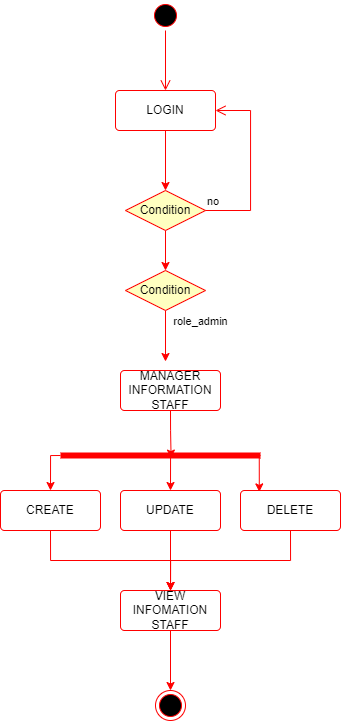

The diagram above was exported from draw.io. Its source (the exported page's mxGraphModel, read from the mxfile embedded in the PNG):
<mxGraphModel dx="1673" dy="818" grid="1" gridSize="10" guides="1" tooltips="1" connect="1" arrows="1" fold="1" page="1" pageScale="1" pageWidth="850" pageHeight="1100" math="0" shadow="0">
  <root>
    <mxCell id="0" />
    <mxCell id="1" parent="0" />
    <mxCell id="YfPtDr9dF1tUxP3bfidG-135" value="" style="ellipse;html=1;shape=startState;fillColor=#000000;strokeColor=#ff0000;fontColor=#000000;" vertex="1" parent="1">
      <mxGeometry x="470" y="20" width="30" height="30" as="geometry" />
    </mxCell>
    <mxCell id="YfPtDr9dF1tUxP3bfidG-136" value="" style="edgeStyle=orthogonalEdgeStyle;html=1;verticalAlign=bottom;endArrow=open;endSize=8;strokeColor=#ff0000;rounded=0;fontColor=#000000;" edge="1" parent="1" source="YfPtDr9dF1tUxP3bfidG-135">
      <mxGeometry relative="1" as="geometry">
        <mxPoint x="485" y="110" as="targetPoint" />
      </mxGeometry>
    </mxCell>
    <mxCell id="YfPtDr9dF1tUxP3bfidG-137" style="edgeStyle=orthogonalEdgeStyle;rounded=0;orthogonalLoop=1;jettySize=auto;html=1;exitX=0.5;exitY=1;exitDx=0;exitDy=0;entryX=0.5;entryY=0;entryDx=0;entryDy=0;fontColor=#000000;strokeColor=#FF0000;" edge="1" parent="1" source="YfPtDr9dF1tUxP3bfidG-138" target="YfPtDr9dF1tUxP3bfidG-140">
      <mxGeometry relative="1" as="geometry" />
    </mxCell>
    <mxCell id="YfPtDr9dF1tUxP3bfidG-138" value="LOGIN" style="rounded=1;arcSize=10;whiteSpace=wrap;html=1;align=center;strokeColor=#FF0000;" vertex="1" parent="1">
      <mxGeometry x="435" y="110" width="100" height="40" as="geometry" />
    </mxCell>
    <mxCell id="YfPtDr9dF1tUxP3bfidG-139" style="edgeStyle=orthogonalEdgeStyle;rounded=0;orthogonalLoop=1;jettySize=auto;html=1;exitX=0.5;exitY=1;exitDx=0;exitDy=0;entryX=0.5;entryY=0;entryDx=0;entryDy=0;fontColor=#000000;strokeColor=#FF0000;" edge="1" parent="1" source="YfPtDr9dF1tUxP3bfidG-140" target="YfPtDr9dF1tUxP3bfidG-145">
      <mxGeometry relative="1" as="geometry" />
    </mxCell>
    <mxCell id="YfPtDr9dF1tUxP3bfidG-140" value="Condition" style="rhombus;whiteSpace=wrap;html=1;fillColor=#ffffc0;strokeColor=#ff0000;fontColor=#000000;" vertex="1" parent="1">
      <mxGeometry x="445" y="210" width="80" height="40" as="geometry" />
    </mxCell>
    <mxCell id="YfPtDr9dF1tUxP3bfidG-141" value="no" style="edgeStyle=orthogonalEdgeStyle;html=1;align=left;verticalAlign=bottom;endArrow=open;endSize=8;strokeColor=#ff0000;rounded=0;fontColor=#000000;entryX=1;entryY=0.5;entryDx=0;entryDy=0;exitX=1;exitY=0.5;exitDx=0;exitDy=0;" edge="1" parent="1" source="YfPtDr9dF1tUxP3bfidG-140" target="YfPtDr9dF1tUxP3bfidG-138">
      <mxGeometry x="-1" relative="1" as="geometry">
        <mxPoint x="560" y="110" as="targetPoint" />
        <Array as="points">
          <mxPoint x="570" y="230" />
          <mxPoint x="570" y="130" />
        </Array>
      </mxGeometry>
    </mxCell>
    <mxCell id="YfPtDr9dF1tUxP3bfidG-143" value="role_admin" style="edgeStyle=orthogonalEdgeStyle;rounded=0;orthogonalLoop=1;jettySize=auto;html=1;exitX=0.5;exitY=1;exitDx=0;exitDy=0;strokeColor=#FF0000;" edge="1" parent="1" source="YfPtDr9dF1tUxP3bfidG-145">
      <mxGeometry x="-0.6078" y="35" relative="1" as="geometry">
        <mxPoint x="485" y="381" as="targetPoint" />
        <mxPoint as="offset" />
      </mxGeometry>
    </mxCell>
    <mxCell id="YfPtDr9dF1tUxP3bfidG-145" value="Condition" style="rhombus;whiteSpace=wrap;html=1;fillColor=#ffffc0;strokeColor=#ff0000;fontColor=#000000;" vertex="1" parent="1">
      <mxGeometry x="445" y="290" width="80" height="40" as="geometry" />
    </mxCell>
    <mxCell id="YfPtDr9dF1tUxP3bfidG-270" style="edgeStyle=orthogonalEdgeStyle;rounded=0;orthogonalLoop=1;jettySize=auto;html=1;exitX=0.5;exitY=1;exitDx=0;exitDy=0;entryX=0.553;entryY=0.759;entryDx=0;entryDy=0;entryPerimeter=0;strokeColor=#FF0000;" edge="1" parent="1" source="YfPtDr9dF1tUxP3bfidG-174" target="YfPtDr9dF1tUxP3bfidG-184">
      <mxGeometry relative="1" as="geometry" />
    </mxCell>
    <mxCell id="YfPtDr9dF1tUxP3bfidG-174" value="MANAGER INFORMATION STAFF" style="rounded=1;arcSize=10;whiteSpace=wrap;html=1;align=center;fontColor=#000000;strokeColor=#FF0000;" vertex="1" parent="1">
      <mxGeometry x="440" y="390" width="100" height="40" as="geometry" />
    </mxCell>
    <mxCell id="YfPtDr9dF1tUxP3bfidG-175" style="edgeStyle=orthogonalEdgeStyle;rounded=0;orthogonalLoop=1;jettySize=auto;html=1;exitX=0.5;exitY=1;exitDx=0;exitDy=0;fontColor=#000000;strokeColor=#FF0000;" edge="1" parent="1" source="YfPtDr9dF1tUxP3bfidG-176">
      <mxGeometry relative="1" as="geometry">
        <mxPoint x="490.02857142857147" y="610" as="targetPoint" />
      </mxGeometry>
    </mxCell>
    <mxCell id="YfPtDr9dF1tUxP3bfidG-176" value="DELETE" style="rounded=1;arcSize=10;whiteSpace=wrap;html=1;align=center;fontColor=#000000;strokeColor=#FF0000;" vertex="1" parent="1">
      <mxGeometry x="560" y="510" width="100" height="40" as="geometry" />
    </mxCell>
    <mxCell id="YfPtDr9dF1tUxP3bfidG-177" style="edgeStyle=orthogonalEdgeStyle;rounded=0;orthogonalLoop=1;jettySize=auto;html=1;exitX=0.5;exitY=1;exitDx=0;exitDy=0;fontColor=#000000;strokeColor=#FF0000;" edge="1" parent="1" source="YfPtDr9dF1tUxP3bfidG-178">
      <mxGeometry relative="1" as="geometry">
        <mxPoint x="490" y="610" as="targetPoint" />
      </mxGeometry>
    </mxCell>
    <mxCell id="YfPtDr9dF1tUxP3bfidG-178" value="UPDATE" style="rounded=1;arcSize=10;whiteSpace=wrap;html=1;align=center;fontColor=#000000;strokeColor=#FF0000;" vertex="1" parent="1">
      <mxGeometry x="440" y="510" width="100" height="40" as="geometry" />
    </mxCell>
    <mxCell id="YfPtDr9dF1tUxP3bfidG-179" style="edgeStyle=orthogonalEdgeStyle;rounded=0;orthogonalLoop=1;jettySize=auto;html=1;exitX=0.5;exitY=1;exitDx=0;exitDy=0;fontColor=#000000;strokeColor=#FF0000;" edge="1" parent="1" source="YfPtDr9dF1tUxP3bfidG-180">
      <mxGeometry relative="1" as="geometry">
        <mxPoint x="490.02857142857147" y="610" as="targetPoint" />
      </mxGeometry>
    </mxCell>
    <mxCell id="YfPtDr9dF1tUxP3bfidG-180" value="CREATE" style="rounded=1;arcSize=10;whiteSpace=wrap;html=1;align=center;fontColor=#000000;strokeColor=#FF0000;" vertex="1" parent="1">
      <mxGeometry x="320" y="510" width="100" height="40" as="geometry" />
    </mxCell>
    <mxCell id="YfPtDr9dF1tUxP3bfidG-181" style="edgeStyle=orthogonalEdgeStyle;rounded=0;orthogonalLoop=1;jettySize=auto;html=1;exitX=0;exitY=0.5;exitDx=0;exitDy=0;exitPerimeter=0;entryX=0.5;entryY=0;entryDx=0;entryDy=0;fontColor=#000000;strokeColor=#FF0000;" edge="1" parent="1" source="YfPtDr9dF1tUxP3bfidG-184" target="YfPtDr9dF1tUxP3bfidG-180">
      <mxGeometry relative="1" as="geometry" />
    </mxCell>
    <mxCell id="YfPtDr9dF1tUxP3bfidG-182" style="edgeStyle=orthogonalEdgeStyle;rounded=0;orthogonalLoop=1;jettySize=auto;html=1;exitX=0.25;exitY=0.5;exitDx=0;exitDy=0;exitPerimeter=0;entryX=0.5;entryY=0;entryDx=0;entryDy=0;fontColor=#000000;strokeColor=#FF0000;" edge="1" parent="1" source="YfPtDr9dF1tUxP3bfidG-184" target="YfPtDr9dF1tUxP3bfidG-178">
      <mxGeometry relative="1" as="geometry">
        <Array as="points">
          <mxPoint x="490" y="475" />
        </Array>
      </mxGeometry>
    </mxCell>
    <mxCell id="YfPtDr9dF1tUxP3bfidG-183" style="edgeStyle=orthogonalEdgeStyle;rounded=0;orthogonalLoop=1;jettySize=auto;html=1;exitX=1;exitY=0.5;exitDx=0;exitDy=0;exitPerimeter=0;entryX=0.188;entryY=0.035;entryDx=0;entryDy=0;entryPerimeter=0;fontColor=#000000;strokeColor=#FF0000;" edge="1" parent="1" source="YfPtDr9dF1tUxP3bfidG-184" target="YfPtDr9dF1tUxP3bfidG-176">
      <mxGeometry relative="1" as="geometry" />
    </mxCell>
    <mxCell id="YfPtDr9dF1tUxP3bfidG-184" value="" style="shape=line;html=1;strokeWidth=6;strokeColor=#ff0000;fontColor=#000000;" vertex="1" parent="1">
      <mxGeometry x="380" y="470" width="200" height="10" as="geometry" />
    </mxCell>
    <mxCell id="YfPtDr9dF1tUxP3bfidG-207" value="" style="ellipse;html=1;shape=endState;fillColor=#000000;strokeColor=#ff0000;fontColor=#000000;" vertex="1" parent="1">
      <mxGeometry x="475" y="710" width="30" height="30" as="geometry" />
    </mxCell>
    <mxCell id="qPcYmB4AjhHVm8yn9yIv-2" style="edgeStyle=orthogonalEdgeStyle;rounded=0;orthogonalLoop=1;jettySize=auto;html=1;exitX=0.5;exitY=1;exitDx=0;exitDy=0;entryX=0.5;entryY=0;entryDx=0;entryDy=0;strokeColor=#FF0000;" edge="1" parent="1" source="qPcYmB4AjhHVm8yn9yIv-1" target="YfPtDr9dF1tUxP3bfidG-207">
      <mxGeometry relative="1" as="geometry" />
    </mxCell>
    <mxCell id="qPcYmB4AjhHVm8yn9yIv-1" value="VIEW INFOMATION STAFF" style="rounded=1;arcSize=10;whiteSpace=wrap;html=1;align=center;fontColor=#000000;strokeColor=#FF0000;" vertex="1" parent="1">
      <mxGeometry x="440" y="610" width="100" height="40" as="geometry" />
    </mxCell>
  </root>
</mxGraphModel>